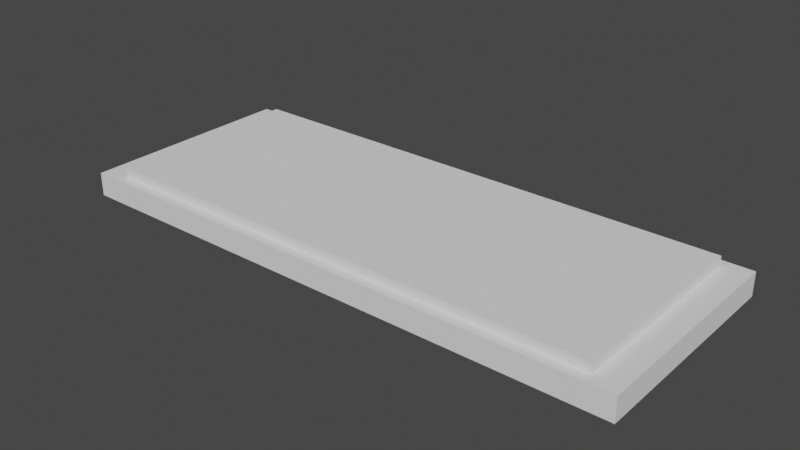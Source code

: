 # Source: keyboard.blend  (saved by Blender 2.83.20; exported with 4.5.12 LTS)
import bpy
from mathutils import Matrix  # noqa: F401  (used for matrix-valued properties, if any)

bpy.ops.wm.read_factory_settings(use_empty=True)
scene = bpy.context.scene
scene.name = 'Scene'

# ---- collections
col_collection = bpy.data.collections.new('Collection'); scene.collection.children.link(col_collection)

# ---- world
world_world = bpy.data.worlds.new('World'); scene.world = world_world
world_world.use_nodes = True; world_world.node_tree.nodes.clear()
_N = world_world.node_tree.nodes; _L = world_world.node_tree.links
n0 = _N.new('ShaderNodeOutputWorld'); n0.name = 'World Output'; n0.location = (300, 300)
n1 = _N.new('ShaderNodeBackground'); n1.name = 'Background'; n1.location = (10, 300)
n1.inputs[0].default_value = (0.05088, 0.05088, 0.05088, 1.0)
_L.new(n1.outputs[0], n0.inputs[0])
n0.is_active_output = True
world_world.color = (0.05088, 0.05088, 0.05088)
world_world.use_sun_shadow = False
world_world.sun_shadow_jitter_overblur = 0.0

# ---- meshes
me_cube_001 = bpy.data.meshes.new('Cube.001')
me_cube_001.from_pydata([(-1.0, -1.0, -1.0), (-0.9063, -0.9063, 1.0), (-1.0, 1.0, -1.0), (-0.9063, 0.9063, 1.0), (1.0, -1.0, -1.0), (0.9063, -0.9063, 1.0), (1.0, 1.0, -1.0), (0.9063, 0.9063, 1.0), (-1.0, -1.0, 1.0), (-1.0, 1.0, 1.0), (1.0, 1.0, 1.0), (1.0, -1.0, 1.0), (-0.9063, -0.9063, 1.813), (-0.9063, 0.9063, 1.813), (0.9063, 0.9063, 1.813), (0.9063, -0.9063, 1.813)], [], [(0, 8, 9, 2), (2, 9, 10, 6), (6, 10, 11, 4), (4, 11, 8, 0), (2, 6, 4, 0), (1, 5, 15, 12), (1, 3, 9, 8), (3, 7, 10, 9), (7, 5, 11, 10), (5, 1, 8, 11), (14, 13, 12, 15), (7, 3, 13, 14), (5, 7, 14, 15), (3, 1, 12, 13)])
_uv = me_cube_001.uv_layers.new(name='UVMap')
_uv.uv.foreach_set('vector', [0.375, 0.0, 0.625, 0.0, 0.625, 0.25, 0.375, 0.25, 0.375, 0.25, 0.625, 0.25, 0.625, 0.5, 0.375, 0.5, 0.375, 0.5, 0.625, 0.5, 0.625, 0.75, 0.375, 0.75, 0.375, 0.75, 0.625, 0.75, 0.625, 1.0, 0.375, 1.0, 0.125, 0.5, 0.375, 0.5, 0.375, 0.75, 0.125, 0.75, 0.8633, 0.7383, 0.6367, 0.7383, 0.6367, 0.7383, 0.8633, 0.7383, 0.8633, 0.7383, 0.8633, 0.5117, 0.875, 0.5, 0.875, 0.75, 0.8633, 0.5117, 0.6367, 0.5117, 0.625, 0.5, 0.875, 0.5, 0.6367, 0.5117, 0.6367, 0.7383, 0.625, 0.75, 0.625, 0.5, 0.6367, 0.7383, 0.8633, 0.7383, 0.875, 0.75, 0.625, 0.75, 0.6367, 0.5117, 0.8633, 0.5117, 0.8633, 0.7383, 0.6367, 0.7383, 0.6367, 0.5117, 0.8633, 0.5117, 0.8633, 0.5117, 0.6367, 0.5117, 0.6367, 0.7383, 0.6367, 0.5117, 0.6367, 0.5117, 0.6367, 0.7383, 0.8633, 0.5117, 0.8633, 0.7383, 0.8633, 0.7383, 0.8633, 0.5117])
me_cube_001.use_remesh_fix_poles = True
me_cube_001.use_remesh_preserve_attributes = False
me_cube_001.use_mirror_vertex_groups = False
me_cube_001.update()

# ---- objects
ob_keyboard = bpy.data.objects.new('Keyboard', me_cube_001)

# ---- transforms, parenting, visibility, modifiers, constraints
ob_keyboard.location = (0.0, -1.805, 0.0567)
ob_keyboard.scale = (1.331, 0.5201, 0.05509)
ob_keyboard.lineart.crease_threshold = 0.0

# ---- collection membership
col_collection.objects.link(ob_keyboard)

# ---- scene / render settings (as saved in the file)
scene.frame_start = 1; scene.frame_end = 250; scene.frame_set(1)
scene.render.engine = 'BLENDER_EEVEE_NEXT'
scene.cycles.use_denoising = False
scene.cycles.samples = 128
scene.cycles.sampling_pattern = 'TABULATED_SOBOL'
scene.cycles.use_adaptive_sampling = False
scene.cycles.use_light_tree = False
scene.view_settings.view_transform = 'Filmic'
bpy.context.view_layer.update()

# ---- added for rendering (the .blend has no active camera and no usable light): camera, sun
cam_auto = bpy.data.cameras.new('AutoCamera')
cam_auto.lens = 50.0
cam_auto.sensor_width = 36.0
cam_auto.clip_end = 1000.0
ob_auto_camera = bpy.data.objects.new('AutoCamera', cam_auto)
scene.collection.objects.link(ob_auto_camera)
ob_auto_camera.location = (2.64779, -4.98277, 2.19733)
ob_auto_camera.rotation_euler = (1.09748, -7.21219e-08, 0.694738)
scene.camera = ob_auto_camera
light_auto_sun = bpy.data.lights.new('AutoSun', 'SUN')
light_auto_sun.energy = 3.0
light_auto_sun.angle = 0.0523599
ob_auto_sun = bpy.data.objects.new('AutoSun', light_auto_sun)
scene.collection.objects.link(ob_auto_sun)
ob_auto_sun.rotation_euler = (0.872665, 0.174533, 0.523599)
bpy.context.view_layer.update()
